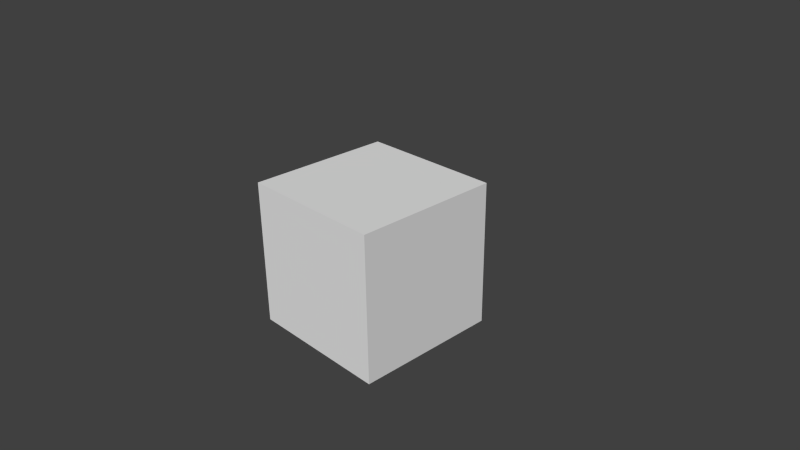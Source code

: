 # Source: Box.blend  (saved by Blender 2.76.0; exported with 4.5.12 LTS)
import bpy
from mathutils import Matrix  # noqa: F401  (used for matrix-valued properties, if any)

bpy.ops.wm.read_factory_settings(use_empty=True)
scene = bpy.context.scene
scene.name = 'Scene'

# ---- collections
col_collection_1 = bpy.data.collections.new('Collection 1'); scene.collection.children.link(col_collection_1)

# ---- materials (node trees are filled in below, after node groups)
mat_material = bpy.data.materials.new('Material')
mat_material.alpha_threshold = 0.0
mat_material.use_transparent_shadow = False
mat_material.roughness = 0.5
mat_material.line_color = (0.0, 0.0, 0.0, 1.0)

# ---- material node trees

# ---- world
world_world = bpy.data.worlds.new('World'); scene.world = world_world
world_world.color = (0.05088, 0.05088, 0.05088)
world_world.use_sun_shadow = False
world_world.sun_shadow_jitter_overblur = 0.0
world_world.cycles.sampling_method = 'MANUAL'
world_world.cycles.sample_map_resolution = 256

# ---- cameras
cam_camera = bpy.data.cameras.new('Camera')
cam_camera.clip_end = 100.0
cam_camera.lens = 35.0
cam_camera.sensor_width = 32.0
cam_camera.sensor_height = 18.0
cam_camera.ortho_scale = 7.314
cam_camera.dof.focus_distance = 0.0
cam_camera.dof.aperture_fstop = 128.0

# ---- meshes
me_cube = bpy.data.meshes.new('Cube')
me_cube.from_pydata([(1.0, 1.0, -1.0), (1.0, -1.0, -1.0), (-1.0, -1.0, -1.0), (-1.0, 1.0, -1.0), (1.0, 1.0, 1.0), (1.0, -1.0, 1.0), (-1.0, -1.0, 1.0), (-1.0, 1.0, 1.0)], [], [(0, 1, 2, 3), (4, 7, 6, 5), (0, 4, 5, 1), (1, 5, 6, 2), (2, 6, 7, 3), (4, 0, 3, 7)])
_uv = me_cube.uv_layers.new(name='UVMap')
_uv.uv.foreach_set('vector', [0.02174, 0.6884, 0.3116, 0.6884, 0.3116, 0.9783, 0.02174, 0.9783, 0.9783, 0.02174, 0.9783, 0.3116, 0.6884, 0.3116, 0.6884, 0.02174, 0.3116, 0.3116, 0.02174, 0.3116, 0.02174, 0.02174, 0.3116, 0.02174, 0.02174, 0.6449, 0.02174, 0.3551, 0.3116, 0.3551, 0.3116, 0.6449, 0.6449, 0.9783, 0.3551, 0.9783, 0.3551, 0.6884, 0.6449, 0.6884, 0.3551, 0.02174, 0.6449, 0.02174, 0.6449, 0.3116, 0.3551, 0.3116])
me_cube.materials.append(mat_material)
me_cube.use_remesh_preserve_volume = False
me_cube.use_remesh_preserve_attributes = False
me_cube.use_mirror_vertex_groups = False
me_cube.update()

# ---- objects
ob_cube = bpy.data.objects.new('Cube', me_cube)
ob_camera = bpy.data.objects.new('Camera', cam_camera)

# ---- transforms, parenting, visibility, modifiers, constraints
ob_cube.location = (0.0, 0.0, 0.0)
ob_cube.lock_rotations_4d = False
ob_cube.empty_display_type = 'ARROWS'
ob_cube.lineart.crease_threshold = 0.0
ob_camera.location = (7.481, -6.508, 5.344)
ob_camera.rotation_euler = (1.109, 0.01082, 0.8149)
ob_camera.lock_rotations_4d = False
ob_camera.empty_display_type = 'ARROWS'
ob_camera.color = (0.0, 0.0, 0.0, 0.0)
ob_camera.display_type = 'WIRE'
ob_camera.lineart.crease_threshold = 0.0

# ---- collection membership
col_collection_1.objects.link(ob_cube)
col_collection_1.objects.link(ob_camera)

# ---- scene / render settings (as saved in the file)
scene.camera = ob_camera
scene.frame_start = 1; scene.frame_end = 250; scene.frame_set(1)
scene.render.engine = 'BLENDER_EEVEE_NEXT'
scene.render.resolution_percentage = 50
scene.render.dither_intensity = 0.0
scene.cycles.use_denoising = False
scene.cycles.samples = 10
scene.cycles.sampling_pattern = 'TABULATED_SOBOL'
scene.cycles.light_sampling_threshold = 0.0
scene.cycles.use_adaptive_sampling = False
scene.cycles.use_light_tree = False
scene.cycles.blur_glossy = 0.0
scene.cycles.pixel_filter_type = 'GAUSSIAN'
scene.cycles.sample_clamp_indirect = 0.0
scene.view_settings.view_transform = 'Standard'
bpy.context.view_layer.update()

# ---- added for rendering (the .blend has no usable light): sun
light_auto_sun = bpy.data.lights.new('AutoSun', 'SUN')
light_auto_sun.energy = 3.0
light_auto_sun.angle = 0.0523599
ob_auto_sun = bpy.data.objects.new('AutoSun', light_auto_sun)
scene.collection.objects.link(ob_auto_sun)
ob_auto_sun.rotation_euler = (0.872665, 0.174533, 0.523599)
bpy.context.view_layer.update()
